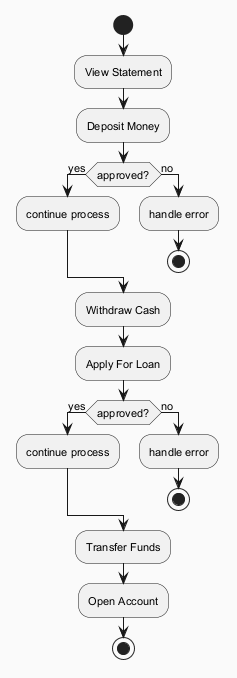

The diagram above was rendered by PlantUML. Its source (embedded in the PNG):
@startuml
skinparam backgroundColor #FAFAFA
skinparam classBackgroundColor #FFF3E0
skinparam classBorderColor #E65100
skinparam defaultFontSize 11
start
:View Statement;
:Deposit Money;
if (approved?) then (yes)
:continue process;
else (no)
:handle error;
stop
endif
:Withdraw Cash;
:Apply For Loan;
if (approved?) then (yes)
:continue process;
else (no)
:handle error;
stop
endif
:Transfer Funds;
:Open Account;
stop
@enduml